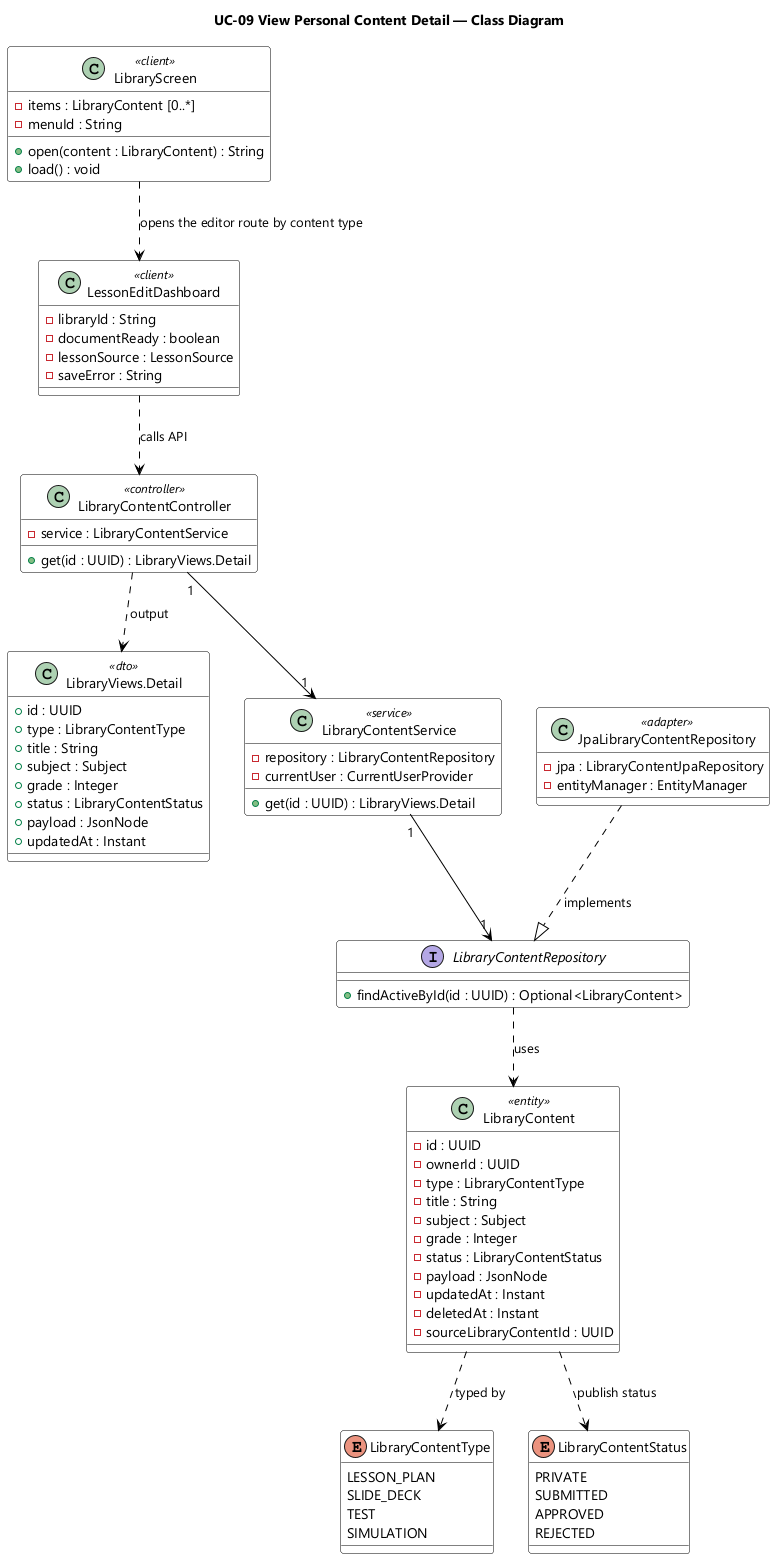

The diagram above was rendered by PlantUML. Its source (embedded in the PNG):
@startuml UC-09 View Personal Content Detail - Class Diagram
skinparamlocked dpi 96
skinparam defaultFontName "Segoe UI"
skinparam shadowing false
skinparam classBackgroundColor #FFFFFF
skinparam classBorderColor #000000
skinparam ArrowColor #000000
title UC-09 View Personal Content Detail — Class Diagram

class LibraryScreen <<client>> {
  - items : LibraryContent [0..*]
  - menuId : String
  + open(content : LibraryContent) : String
  + load() : void
}

class LessonEditDashboard <<client>> {
  - libraryId : String
  - documentReady : boolean
  - lessonSource : LessonSource
  - saveError : String
}

class "LibraryViews.Detail" as LibraryDetailView <<dto>> {
  + id : UUID
  + type : LibraryContentType
  + title : String
  + subject : Subject
  + grade : Integer
  + status : LibraryContentStatus
  + payload : JsonNode
  + updatedAt : Instant
}

class LibraryContentController <<controller>> {
  - service : LibraryContentService
  + get(id : UUID) : LibraryViews.Detail
}

class LibraryContentService <<service>> {
  - repository : LibraryContentRepository
  - currentUser : CurrentUserProvider
  + get(id : UUID) : LibraryViews.Detail
}

interface LibraryContentRepository {
  + findActiveById(id : UUID) : Optional<LibraryContent>
}

class JpaLibraryContentRepository <<adapter>> {
  - jpa : LibraryContentJpaRepository
  - entityManager : EntityManager
}

class LibraryContent <<entity>> {
  - id : UUID
  - ownerId : UUID
  - type : LibraryContentType
  - title : String
  - subject : Subject
  - grade : Integer
  - status : LibraryContentStatus
  - payload : JsonNode
  - updatedAt : Instant
  - deletedAt : Instant
  - sourceLibraryContentId : UUID
}

enum LibraryContentType {
  LESSON_PLAN
  SLIDE_DECK
  TEST
  SIMULATION
}

enum LibraryContentStatus {
  PRIVATE
  SUBMITTED
  APPROVED
  REJECTED
}

LibraryScreen ..> LessonEditDashboard : opens the editor route by content type
LessonEditDashboard ..> LibraryContentController : calls API
LibraryContentController ..> LibraryDetailView : output
LibraryContentController "1" --> "1" LibraryContentService
LibraryContentService "1" --> "1" LibraryContentRepository
JpaLibraryContentRepository ..|> LibraryContentRepository : implements
LibraryContentRepository ..> LibraryContent : uses
LibraryContent ..> LibraryContentType : typed by
LibraryContent ..> LibraryContentStatus : publish status

@enduml